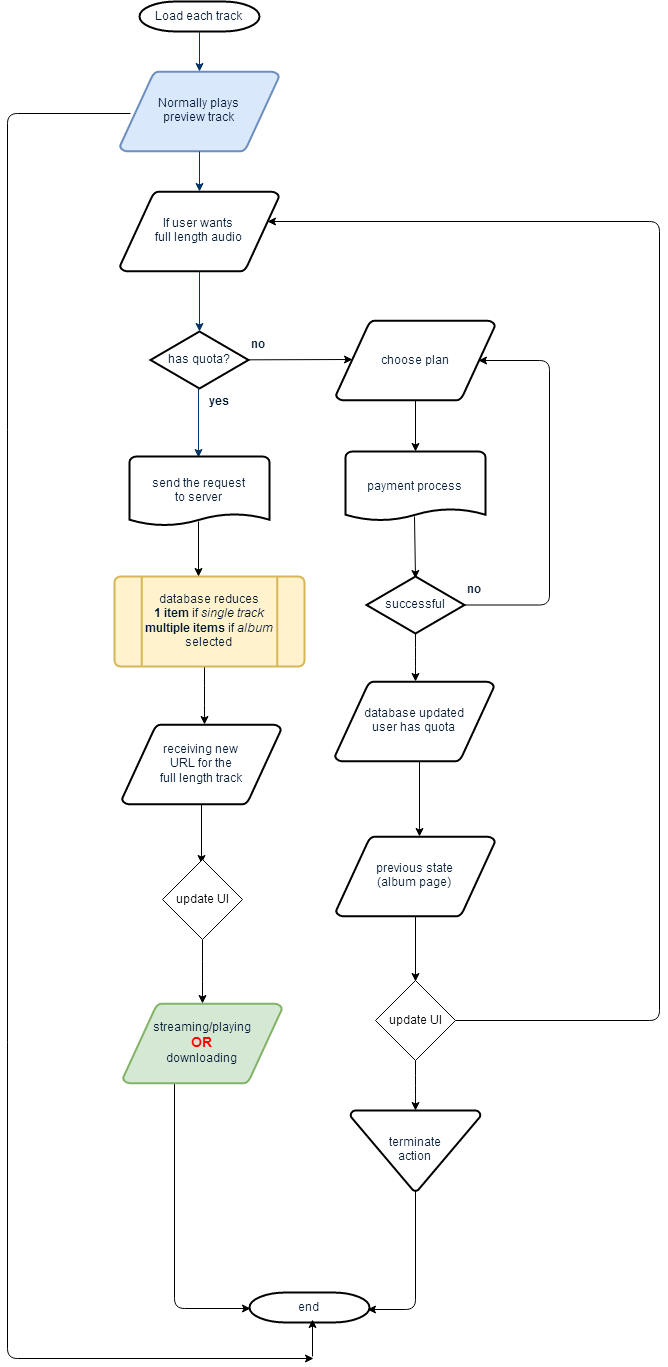

The diagram above was exported from draw.io. Its source (the exported page's mxGraphModel, read from the mxfile embedded in the PNG):
<mxGraphModel dx="876" dy="428" grid="0" gridSize="10" guides="1" tooltips="1" connect="0" arrows="1" fold="1" page="0" pageScale="1.5" pageWidth="826" pageHeight="1169" background="none" math="0" shadow="0">
  <root>
    <mxCell id="0" style=";html=1;" />
    <mxCell id="1" style=";html=1;" parent="0" />
    <mxCell id="2" value="Load each track" style="shape=mxgraph.flowchart.terminator;fillColor=#FFFFFF;strokeColor=#000000;strokeWidth=2;gradientColor=none;gradientDirection=north;fontColor=#001933;fontStyle=0;html=1;" parent="1" vertex="1">
      <mxGeometry x="260" y="60" width="120" height="30" as="geometry" />
    </mxCell>
    <mxCell id="107" style="edgeStyle=elbowEdgeStyle;rounded=1;html=1;jettySize=auto;orthogonalLoop=1;exitX=0.068;exitY=0.531;exitPerimeter=0;" edge="1" parent="1" source="3">
      <mxGeometry relative="1" as="geometry">
        <mxPoint x="434" y="1417" as="targetPoint" />
        <Array as="points">
          <mxPoint x="128" y="1274" />
          <mxPoint x="100" y="1308" />
          <mxPoint x="97" y="991" />
          <mxPoint x="73" y="1489" />
          <mxPoint x="73" y="1477" />
          <mxPoint x="125" y="1482" />
          <mxPoint x="393" y="1429" />
          <mxPoint x="64" y="1000" />
        </Array>
      </mxGeometry>
    </mxCell>
    <mxCell id="3" value="Normally plays&lt;br&gt;preview track" style="shape=mxgraph.flowchart.data;fillColor=#dae8fc;strokeColor=#6c8ebf;strokeWidth=2;gradientDirection=north;fontColor=#001933;fontStyle=0;html=1;" parent="1" vertex="1">
      <mxGeometry x="240.5" y="130" width="159" height="80" as="geometry" />
    </mxCell>
    <mxCell id="6" value="If user wants&lt;br&gt;full length audio" style="shape=mxgraph.flowchart.data;fillColor=#FFFFFF;strokeColor=#000000;strokeWidth=2;gradientColor=none;gradientDirection=north;fontColor=#001933;fontStyle=0;html=1;" parent="1" vertex="1">
      <mxGeometry x="240.5" y="250" width="159" height="80" as="geometry" />
    </mxCell>
    <mxCell id="75" style="edgeStyle=none;html=1;jettySize=auto;orthogonalLoop=1;rounded=1;entryX=0.106;entryY=0.483;entryPerimeter=0;" edge="1" parent="1" source="8" target="72">
      <mxGeometry relative="1" as="geometry">
        <mxPoint x="475" y="417" as="targetPoint" />
      </mxGeometry>
    </mxCell>
    <mxCell id="8" value="has quota?" style="shape=mxgraph.flowchart.decision;fillColor=#FFFFFF;strokeColor=#000000;strokeWidth=2;gradientColor=none;gradientDirection=north;fontColor=#001933;fontStyle=0;html=1;" parent="1" vertex="1">
      <mxGeometry x="271" y="390" width="98" height="57" as="geometry" />
    </mxCell>
    <mxCell id="9" style="fontColor=#001933;fontStyle=1;strokeColor=#003366;strokeWidth=1;html=1;" parent="1" source="2" target="3" edge="1">
      <mxGeometry relative="1" as="geometry" />
    </mxCell>
    <mxCell id="10" style="fontColor=#001933;fontStyle=1;strokeColor=#003366;strokeWidth=1;html=1;" parent="1" source="3" target="6" edge="1">
      <mxGeometry relative="1" as="geometry" />
    </mxCell>
    <mxCell id="11" style="entryX=0.5;entryY=0;entryPerimeter=0;fontColor=#001933;fontStyle=1;strokeColor=#003366;strokeWidth=1;html=1;" parent="1" source="6" target="8" edge="1">
      <mxGeometry relative="1" as="geometry" />
    </mxCell>
    <mxCell id="13" value="no" style="text;fontColor=#001933;fontStyle=1;html=1;strokeColor=none;gradientColor=none;fillColor=none;strokeWidth=2;" parent="1" vertex="1">
      <mxGeometry x="370" y="390" width="40" height="26" as="geometry" />
    </mxCell>
    <mxCell id="14" value="" style="edgeStyle=elbowEdgeStyle;elbow=horizontal;fontColor=#001933;fontStyle=1;strokeColor=#003366;strokeWidth=1;html=1;entryX=0.494;entryY=0.019;entryPerimeter=0;" parent="1" source="8" target="93" edge="1">
      <mxGeometry width="100" height="100" as="geometry">
        <mxPoint y="100" as="sourcePoint" />
        <mxPoint x="320" y="509.9999999999999" as="targetPoint" />
      </mxGeometry>
    </mxCell>
    <mxCell id="96" style="edgeStyle=elbowEdgeStyle;rounded=1;html=1;entryX=0.487;entryY=0.048;entryPerimeter=0;jettySize=auto;orthogonalLoop=1;" edge="1" parent="1" source="15" target="95">
      <mxGeometry relative="1" as="geometry" />
    </mxCell>
    <mxCell id="15" value="receiving new&lt;br&gt;URL for the&lt;br&gt;full length track" style="shape=mxgraph.flowchart.data;fillColor=#FFFFFF;strokeColor=#000000;strokeWidth=2;gradientColor=none;gradientDirection=north;fontColor=#001933;fontStyle=0;html=1;" parent="1" vertex="1">
      <mxGeometry x="242.5" y="783" width="159" height="80" as="geometry" />
    </mxCell>
    <mxCell id="16" value="yes" style="text;fontColor=#001933;fontStyle=1;html=1;strokeColor=none;gradientColor=none;fillColor=none;strokeWidth=2;align=center;" parent="1" vertex="1">
      <mxGeometry x="320" y="447" width="40" height="26" as="geometry" />
    </mxCell>
    <mxCell id="101" style="edgeStyle=elbowEdgeStyle;rounded=1;html=1;entryX=0.519;entryY=0;entryPerimeter=0;jettySize=auto;orthogonalLoop=1;" edge="1" parent="1" source="21" target="15">
      <mxGeometry relative="1" as="geometry" />
    </mxCell>
    <mxCell id="21" value="database reduces&lt;br&gt;&lt;b&gt;1 item&lt;/b&gt; if &lt;i&gt;single track&lt;/i&gt;&lt;br&gt;&lt;b&gt;multiple items&lt;/b&gt; if &lt;i&gt;album&lt;/i&gt;&lt;br&gt;selected" style="shape=mxgraph.flowchart.predefined_process;fillColor=#fff2cc;strokeColor=#d6b656;strokeWidth=2;gradientDirection=north;fontColor=#001933;fontStyle=0;html=1;" parent="1" vertex="1">
      <mxGeometry x="235" y="635" width="190" height="90" as="geometry" />
    </mxCell>
    <mxCell id="103" style="edgeStyle=elbowEdgeStyle;rounded=1;html=1;entryX=0.983;entryY=0.567;entryPerimeter=0;jettySize=auto;orthogonalLoop=1;" edge="1" parent="1" source="36" target="47">
      <mxGeometry relative="1" as="geometry">
        <Array as="points">
          <mxPoint x="536" y="1279" />
        </Array>
      </mxGeometry>
    </mxCell>
    <mxCell id="36" value="terminate&lt;br&gt;action" style="shape=mxgraph.flowchart.merge_or_storage;fillColor=#FFFFFF;strokeColor=#000000;strokeWidth=2;gradientColor=none;gradientDirection=north;fontColor=#001933;fontStyle=0;html=1;" parent="1" vertex="1">
      <mxGeometry x="471" y="1169" width="130" height="80.5" as="geometry" />
    </mxCell>
    <mxCell id="47" value="end" style="shape=mxgraph.flowchart.terminator;fillColor=#FFFFFF;strokeColor=#000000;strokeWidth=2;gradientColor=none;gradientDirection=north;fontColor=#001933;fontStyle=0;html=1;" parent="1" vertex="1">
      <mxGeometry x="370" y="1351" width="120" height="30" as="geometry" />
    </mxCell>
    <mxCell id="78" style="edgeStyle=none;rounded=1;html=1;entryX=0.5;entryY=0.035;entryPerimeter=0;jettySize=auto;orthogonalLoop=1;exitX=0.49;exitY=0.929;exitPerimeter=0;" edge="1" parent="1" source="70" target="77">
      <mxGeometry relative="1" as="geometry" />
    </mxCell>
    <mxCell id="70" value="payment process" style="shape=mxgraph.flowchart.document;fillColor=#FFFFFF;strokeColor=#000000;strokeWidth=2;gradientColor=none;gradientDirection=north;fontColor=#001933;fontStyle=0;html=1;" vertex="1" parent="1">
      <mxGeometry x="466" y="510" width="140" height="70" as="geometry" />
    </mxCell>
    <mxCell id="76" style="edgeStyle=none;rounded=1;html=1;jettySize=auto;orthogonalLoop=1;" edge="1" parent="1" source="72" target="70">
      <mxGeometry relative="1" as="geometry" />
    </mxCell>
    <mxCell id="72" value="choose plan" style="shape=mxgraph.flowchart.data;fillColor=#FFFFFF;strokeColor=#000000;strokeWidth=2;gradientColor=none;gradientDirection=north;fontColor=#001933;fontStyle=0;html=1;" vertex="1" parent="1">
      <mxGeometry x="456.5" y="379" width="159" height="80" as="geometry" />
    </mxCell>
    <mxCell id="80" style="edgeStyle=elbowEdgeStyle;rounded=1;html=1;jettySize=auto;orthogonalLoop=1;entryX=0.894;entryY=0.5;entryPerimeter=0;" edge="1" parent="1" source="77" target="72">
      <mxGeometry relative="1" as="geometry">
        <mxPoint x="737" y="418" as="targetPoint" />
        <Array as="points">
          <mxPoint x="670" y="541" />
          <mxPoint x="699" y="543" />
        </Array>
      </mxGeometry>
    </mxCell>
    <mxCell id="91" style="edgeStyle=elbowEdgeStyle;rounded=1;html=1;jettySize=auto;orthogonalLoop=1;" edge="1" parent="1" source="77" target="90">
      <mxGeometry relative="1" as="geometry" />
    </mxCell>
    <mxCell id="77" value="successful" style="shape=mxgraph.flowchart.decision;fillColor=#FFFFFF;strokeColor=#000000;strokeWidth=2;gradientColor=none;gradientDirection=north;fontColor=#001933;fontStyle=0;html=1;" vertex="1" parent="1">
      <mxGeometry x="487" y="635" width="98" height="57" as="geometry" />
    </mxCell>
    <mxCell id="79" value="no" style="text;fontColor=#001933;fontStyle=1;html=1;strokeColor=none;gradientColor=none;fillColor=none;strokeWidth=2;" vertex="1" parent="1">
      <mxGeometry x="586" y="635" width="40" height="26" as="geometry" />
    </mxCell>
    <mxCell id="89" style="edgeStyle=elbowEdgeStyle;rounded=1;html=1;entryX=0.925;entryY=0.375;entryPerimeter=0;jettySize=auto;orthogonalLoop=1;" edge="1" parent="1" source="83" target="6">
      <mxGeometry relative="1" as="geometry">
        <Array as="points">
          <mxPoint x="780" y="588" />
        </Array>
      </mxGeometry>
    </mxCell>
    <mxCell id="102" style="edgeStyle=elbowEdgeStyle;rounded=1;html=1;jettySize=auto;orthogonalLoop=1;" edge="1" parent="1" source="83" target="36">
      <mxGeometry relative="1" as="geometry" />
    </mxCell>
    <object label="update UI" placeholders="1" id="83">
      <mxCell style="rhombus;whiteSpace=wrap;html=1;" vertex="1" parent="1">
        <mxGeometry x="496" y="1039" width="80" height="80" as="geometry" />
      </mxCell>
    </object>
    <mxCell id="88" style="edgeStyle=none;rounded=1;html=1;entryX=0.5;entryY=0.013;entryPerimeter=0;jettySize=auto;orthogonalLoop=1;" edge="1" parent="1" source="86" target="83">
      <mxGeometry relative="1" as="geometry" />
    </mxCell>
    <mxCell id="86" value="previous state&lt;br&gt;(album page)" style="shape=mxgraph.flowchart.data;fillColor=#FFFFFF;strokeColor=#000000;strokeWidth=2;gradientColor=none;gradientDirection=north;fontColor=#001933;fontStyle=0;html=1;" vertex="1" parent="1">
      <mxGeometry x="456.5" y="895" width="159" height="80" as="geometry" />
    </mxCell>
    <mxCell id="92" style="edgeStyle=elbowEdgeStyle;rounded=1;html=1;jettySize=auto;orthogonalLoop=1;" edge="1" parent="1" source="90">
      <mxGeometry relative="1" as="geometry">
        <mxPoint x="540" y="895" as="targetPoint" />
      </mxGeometry>
    </mxCell>
    <mxCell id="90" value="database updated&lt;br&gt;user has quota" style="shape=mxgraph.flowchart.data;fillColor=#FFFFFF;strokeColor=#000000;strokeWidth=2;gradientColor=none;gradientDirection=north;fontColor=#001933;fontStyle=0;html=1;" vertex="1" parent="1">
      <mxGeometry x="455.5" y="740" width="159" height="80" as="geometry" />
    </mxCell>
    <mxCell id="100" style="edgeStyle=elbowEdgeStyle;rounded=1;html=1;jettySize=auto;orthogonalLoop=1;exitX=0.493;exitY=0.929;exitPerimeter=0;" edge="1" parent="1" source="93" target="21">
      <mxGeometry relative="1" as="geometry" />
    </mxCell>
    <mxCell id="93" value="send the request&lt;br&gt;to server" style="shape=mxgraph.flowchart.document;fillColor=#FFFFFF;strokeColor=#000000;strokeWidth=2;gradientColor=none;gradientDirection=north;fontColor=#001933;fontStyle=0;html=1;" vertex="1" parent="1">
      <mxGeometry x="250" y="515" width="140" height="70" as="geometry" />
    </mxCell>
    <mxCell id="105" style="edgeStyle=elbowEdgeStyle;rounded=1;html=1;jettySize=auto;orthogonalLoop=1;" edge="1" parent="1" source="95" target="104">
      <mxGeometry relative="1" as="geometry" />
    </mxCell>
    <object label="update UI" placeholders="1" id="95">
      <mxCell style="rhombus;whiteSpace=wrap;html=1;" vertex="1" parent="1">
        <mxGeometry x="283" y="918" width="80" height="80" as="geometry" />
      </mxCell>
    </object>
    <mxCell id="106" style="edgeStyle=elbowEdgeStyle;rounded=1;html=1;jettySize=auto;orthogonalLoop=1;entryX=0.011;entryY=0.52;entryPerimeter=0;" edge="1" parent="1" target="47">
      <mxGeometry relative="1" as="geometry">
        <mxPoint x="295" y="1135" as="sourcePoint" />
        <mxPoint x="320" y="1366" as="targetPoint" />
        <Array as="points">
          <mxPoint x="295" y="1359" />
          <mxPoint x="255" y="1222" />
          <mxPoint x="264" y="1220" />
          <mxPoint x="256" y="1250" />
        </Array>
      </mxGeometry>
    </mxCell>
    <mxCell id="104" value="streaming/playing&lt;br&gt;&lt;font style=&quot;font-size: 14px&quot;&gt;&lt;b&gt;&lt;font color=&quot;#FF0000&quot;&gt;OR&lt;/font&gt;&lt;/b&gt;&lt;/font&gt;&lt;br&gt;downloading" style="shape=mxgraph.flowchart.data;fillColor=#d5e8d4;strokeColor=#82b366;strokeWidth=2;gradientDirection=north;fontColor=#001933;fontStyle=0;html=1;" vertex="1" parent="1">
      <mxGeometry x="243.5" y="1062" width="159" height="80" as="geometry" />
    </mxCell>
    <mxCell id="109" value="" style="endArrow=classic;html=1;entryX=0.521;entryY=0.912;entryPerimeter=0;" edge="1" parent="1" target="47">
      <mxGeometry width="50" height="50" relative="1" as="geometry">
        <mxPoint x="433" y="1415" as="sourcePoint" />
        <mxPoint x="355" y="1449" as="targetPoint" />
      </mxGeometry>
    </mxCell>
  </root>
</mxGraphModel>